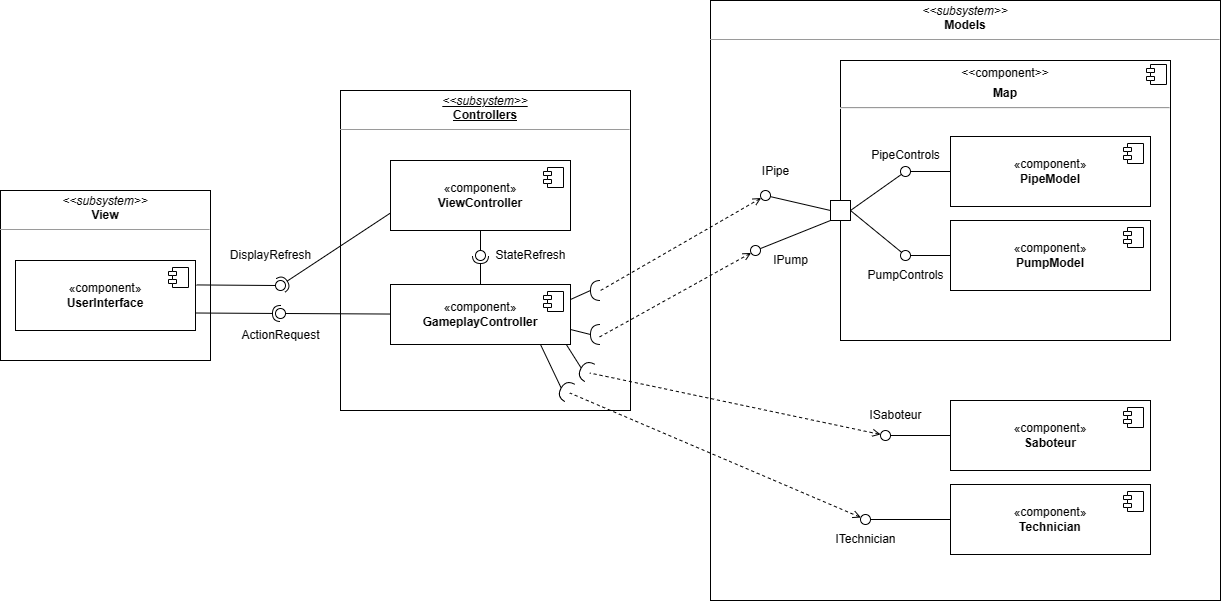

The diagram above was exported from draw.io. Its source (the exported page's mxGraphModel, read from the mxfile embedded in the PNG):
<mxGraphModel dx="1509" dy="829" grid="1" gridSize="10" guides="1" tooltips="1" connect="1" arrows="1" fold="1" page="1" pageScale="1" pageWidth="1169" pageHeight="827" math="0" shadow="0">
  <root>
    <mxCell id="0" />
    <mxCell id="1" parent="0" />
    <mxCell id="2W8UGa6qSYaZqM06hqX4-41" value="&lt;p style=&quot;margin:0px;margin-top:4px;text-align:center;&quot;&gt;&lt;i&gt;&amp;lt;&amp;lt;subsystem&amp;gt;&amp;gt;&lt;/i&gt;&lt;br&gt;&lt;b&gt;View&lt;/b&gt;&lt;/p&gt;&lt;hr size=&quot;1&quot;&gt;&lt;p style=&quot;margin:0px;margin-left:4px;&quot;&gt;&lt;br&gt;&lt;/p&gt;" style="verticalAlign=top;align=left;overflow=fill;fontSize=12;fontFamily=Helvetica;html=1;whiteSpace=wrap;" vertex="1" parent="1">
      <mxGeometry x="90" y="290" width="210" height="170" as="geometry" />
    </mxCell>
    <mxCell id="2W8UGa6qSYaZqM06hqX4-42" value="&lt;p style=&quot;margin:0px;margin-top:4px;text-align:center;&quot;&gt;&lt;i&gt;&amp;lt;&amp;lt;subsystem&amp;gt;&amp;gt;&lt;/i&gt;&lt;br&gt;&lt;b&gt;Controllers&lt;/b&gt;&lt;/p&gt;&lt;hr size=&quot;1&quot;&gt;&lt;p style=&quot;margin:0px;margin-left:4px;&quot;&gt;&lt;br&gt;&lt;/p&gt;" style="verticalAlign=top;align=left;overflow=fill;fontSize=12;fontFamily=Helvetica;html=1;whiteSpace=wrap;fontStyle=4" vertex="1" parent="1">
      <mxGeometry x="430" y="190" width="290" height="320" as="geometry" />
    </mxCell>
    <mxCell id="2W8UGa6qSYaZqM06hqX4-43" value="&lt;p style=&quot;margin:0px;margin-top:4px;text-align:center;&quot;&gt;&lt;i&gt;&amp;lt;&amp;lt;subsystem&amp;gt;&amp;gt;&lt;/i&gt;&lt;br&gt;&lt;b&gt;Models&lt;/b&gt;&lt;/p&gt;&lt;hr size=&quot;1&quot;&gt;&lt;p style=&quot;margin:0px;margin-left:4px;&quot;&gt;&lt;br&gt;&lt;/p&gt;" style="verticalAlign=top;align=left;overflow=fill;fontSize=12;fontFamily=Helvetica;html=1;whiteSpace=wrap;" vertex="1" parent="1">
      <mxGeometry x="800" y="100" width="510" height="600" as="geometry" />
    </mxCell>
    <mxCell id="2W8UGa6qSYaZqM06hqX4-44" value="«component»&lt;br&gt;&lt;b&gt;UserInterface&lt;/b&gt;" style="html=1;dropTarget=0;whiteSpace=wrap;" vertex="1" parent="1">
      <mxGeometry x="105" y="360" width="180" height="70" as="geometry" />
    </mxCell>
    <mxCell id="2W8UGa6qSYaZqM06hqX4-45" value="" style="shape=module;jettyWidth=8;jettyHeight=4;" vertex="1" parent="2W8UGa6qSYaZqM06hqX4-44">
      <mxGeometry x="1" width="20" height="20" relative="1" as="geometry">
        <mxPoint x="-27" y="7" as="offset" />
      </mxGeometry>
    </mxCell>
    <mxCell id="2W8UGa6qSYaZqM06hqX4-48" value="«component»&lt;br&gt;&lt;b&gt;ViewController&lt;/b&gt;" style="html=1;dropTarget=0;whiteSpace=wrap;" vertex="1" parent="1">
      <mxGeometry x="480" y="260" width="180" height="70" as="geometry" />
    </mxCell>
    <mxCell id="2W8UGa6qSYaZqM06hqX4-49" value="" style="shape=module;jettyWidth=8;jettyHeight=4;" vertex="1" parent="2W8UGa6qSYaZqM06hqX4-48">
      <mxGeometry x="1" width="20" height="20" relative="1" as="geometry">
        <mxPoint x="-27" y="7" as="offset" />
      </mxGeometry>
    </mxCell>
    <mxCell id="2W8UGa6qSYaZqM06hqX4-50" value="«component»&lt;br&gt;&lt;b&gt;GameplayController&lt;/b&gt;" style="html=1;dropTarget=0;whiteSpace=wrap;" vertex="1" parent="1">
      <mxGeometry x="480" y="384" width="180" height="60" as="geometry" />
    </mxCell>
    <mxCell id="2W8UGa6qSYaZqM06hqX4-51" value="" style="shape=module;jettyWidth=8;jettyHeight=4;" vertex="1" parent="2W8UGa6qSYaZqM06hqX4-50">
      <mxGeometry x="1" width="20" height="20" relative="1" as="geometry">
        <mxPoint x="-27" y="7" as="offset" />
      </mxGeometry>
    </mxCell>
    <mxCell id="2W8UGa6qSYaZqM06hqX4-63" value="ActionRequest" style="text;html=1;align=center;verticalAlign=middle;resizable=0;points=[];autosize=1;strokeColor=none;fillColor=none;" vertex="1" parent="1">
      <mxGeometry x="320" y="420" width="100" height="30" as="geometry" />
    </mxCell>
    <mxCell id="2W8UGa6qSYaZqM06hqX4-69" value="" style="rounded=0;orthogonalLoop=1;jettySize=auto;html=1;endArrow=none;endFill=0;sketch=0;sourcePerimeterSpacing=0;targetPerimeterSpacing=0;" edge="1" target="2W8UGa6qSYaZqM06hqX4-71" parent="1" source="2W8UGa6qSYaZqM06hqX4-50">
      <mxGeometry relative="1" as="geometry">
        <mxPoint x="350" y="415" as="sourcePoint" />
      </mxGeometry>
    </mxCell>
    <mxCell id="2W8UGa6qSYaZqM06hqX4-70" value="" style="rounded=0;orthogonalLoop=1;jettySize=auto;html=1;endArrow=halfCircle;endFill=0;entryX=0.5;entryY=0.5;endSize=6;strokeWidth=1;sketch=0;exitX=1;exitY=0.75;exitDx=0;exitDy=0;" edge="1" target="2W8UGa6qSYaZqM06hqX4-71" parent="1" source="2W8UGa6qSYaZqM06hqX4-44">
      <mxGeometry relative="1" as="geometry">
        <mxPoint x="390" y="415" as="sourcePoint" />
        <Array as="points" />
      </mxGeometry>
    </mxCell>
    <mxCell id="2W8UGa6qSYaZqM06hqX4-71" value="" style="ellipse;whiteSpace=wrap;html=1;align=center;aspect=fixed;resizable=0;points=[];outlineConnect=0;sketch=0;" vertex="1" parent="1">
      <mxGeometry x="365" y="408" width="10" height="10" as="geometry" />
    </mxCell>
    <mxCell id="2W8UGa6qSYaZqM06hqX4-72" value="" style="rounded=0;orthogonalLoop=1;jettySize=auto;html=1;endArrow=none;endFill=0;sketch=0;sourcePerimeterSpacing=0;targetPerimeterSpacing=0;exitX=1.006;exitY=0.349;exitDx=0;exitDy=0;exitPerimeter=0;" edge="1" target="2W8UGa6qSYaZqM06hqX4-74" parent="1" source="2W8UGa6qSYaZqM06hqX4-44">
      <mxGeometry relative="1" as="geometry">
        <mxPoint x="430" y="315" as="sourcePoint" />
      </mxGeometry>
    </mxCell>
    <mxCell id="2W8UGa6qSYaZqM06hqX4-73" value="" style="rounded=0;orthogonalLoop=1;jettySize=auto;html=1;endArrow=halfCircle;endFill=0;entryX=0.5;entryY=0.5;endSize=6;strokeWidth=1;sketch=0;exitX=0;exitY=0.75;exitDx=0;exitDy=0;" edge="1" target="2W8UGa6qSYaZqM06hqX4-74" parent="1" source="2W8UGa6qSYaZqM06hqX4-48">
      <mxGeometry relative="1" as="geometry">
        <mxPoint x="470" y="315" as="sourcePoint" />
      </mxGeometry>
    </mxCell>
    <mxCell id="2W8UGa6qSYaZqM06hqX4-74" value="" style="ellipse;whiteSpace=wrap;html=1;align=center;aspect=fixed;resizable=0;points=[];outlineConnect=0;sketch=0;" vertex="1" parent="1">
      <mxGeometry x="365" y="380" width="10" height="10" as="geometry" />
    </mxCell>
    <mxCell id="2W8UGa6qSYaZqM06hqX4-76" value="DisplayRefresh" style="text;html=1;align=center;verticalAlign=middle;resizable=0;points=[];autosize=1;strokeColor=none;fillColor=none;" vertex="1" parent="1">
      <mxGeometry x="310" y="340" width="100" height="30" as="geometry" />
    </mxCell>
    <mxCell id="2W8UGa6qSYaZqM06hqX4-83" value="" style="rounded=0;orthogonalLoop=1;jettySize=auto;html=1;endArrow=none;endFill=0;sketch=0;sourcePerimeterSpacing=0;targetPerimeterSpacing=0;exitX=0.5;exitY=1;exitDx=0;exitDy=0;" edge="1" target="2W8UGa6qSYaZqM06hqX4-85" parent="1" source="2W8UGa6qSYaZqM06hqX4-48">
      <mxGeometry relative="1" as="geometry">
        <mxPoint x="540" y="355" as="sourcePoint" />
      </mxGeometry>
    </mxCell>
    <mxCell id="2W8UGa6qSYaZqM06hqX4-84" value="" style="rounded=0;orthogonalLoop=1;jettySize=auto;html=1;endArrow=halfCircle;endFill=0;entryX=0.5;entryY=0.5;endSize=6;strokeWidth=1;sketch=0;exitX=0.5;exitY=0;exitDx=0;exitDy=0;" edge="1" target="2W8UGa6qSYaZqM06hqX4-85" parent="1" source="2W8UGa6qSYaZqM06hqX4-50">
      <mxGeometry relative="1" as="geometry">
        <mxPoint x="580" y="355" as="sourcePoint" />
      </mxGeometry>
    </mxCell>
    <mxCell id="2W8UGa6qSYaZqM06hqX4-85" value="" style="ellipse;whiteSpace=wrap;html=1;align=center;aspect=fixed;resizable=0;points=[];outlineConnect=0;sketch=0;" vertex="1" parent="1">
      <mxGeometry x="565" y="350" width="10" height="10" as="geometry" />
    </mxCell>
    <mxCell id="2W8UGa6qSYaZqM06hqX4-86" value="StateRefresh" style="text;html=1;align=center;verticalAlign=middle;resizable=0;points=[];autosize=1;strokeColor=none;fillColor=none;" vertex="1" parent="1">
      <mxGeometry x="575" y="340" width="90" height="30" as="geometry" />
    </mxCell>
    <mxCell id="2W8UGa6qSYaZqM06hqX4-93" value="&lt;p style=&quot;margin:0px;margin-top:6px;text-align:center;&quot;&gt;&amp;lt;&amp;lt;component&amp;gt;&amp;gt;&lt;/p&gt;&lt;p style=&quot;margin:0px;margin-top:6px;text-align:center;&quot;&gt;&lt;b&gt;Map&lt;/b&gt;&lt;/p&gt;&lt;hr&gt;&lt;p style=&quot;margin:0px;margin-left:8px;&quot;&gt;&lt;br&gt;&lt;/p&gt;" style="align=left;overflow=fill;html=1;dropTarget=0;whiteSpace=wrap;" vertex="1" parent="1">
      <mxGeometry x="930" y="160" width="330" height="280" as="geometry" />
    </mxCell>
    <mxCell id="2W8UGa6qSYaZqM06hqX4-94" value="" style="shape=component;jettyWidth=8;jettyHeight=4;" vertex="1" parent="2W8UGa6qSYaZqM06hqX4-93">
      <mxGeometry x="1" width="20" height="20" relative="1" as="geometry">
        <mxPoint x="-24" y="4" as="offset" />
      </mxGeometry>
    </mxCell>
    <mxCell id="2W8UGa6qSYaZqM06hqX4-99" value="«component»&lt;br&gt;&lt;b&gt;PipeModel&lt;/b&gt;" style="html=1;dropTarget=0;whiteSpace=wrap;" vertex="1" parent="1">
      <mxGeometry x="1040" y="236" width="200" height="70" as="geometry" />
    </mxCell>
    <mxCell id="2W8UGa6qSYaZqM06hqX4-100" value="" style="shape=module;jettyWidth=8;jettyHeight=4;" vertex="1" parent="2W8UGa6qSYaZqM06hqX4-99">
      <mxGeometry x="1" width="20" height="20" relative="1" as="geometry">
        <mxPoint x="-27" y="7" as="offset" />
      </mxGeometry>
    </mxCell>
    <mxCell id="2W8UGa6qSYaZqM06hqX4-101" value="«component»&lt;br&gt;&lt;b&gt;PumpModel&lt;/b&gt;" style="html=1;dropTarget=0;whiteSpace=wrap;" vertex="1" parent="1">
      <mxGeometry x="1040" y="320" width="200" height="70" as="geometry" />
    </mxCell>
    <mxCell id="2W8UGa6qSYaZqM06hqX4-102" value="" style="shape=module;jettyWidth=8;jettyHeight=4;" vertex="1" parent="2W8UGa6qSYaZqM06hqX4-101">
      <mxGeometry x="1" width="20" height="20" relative="1" as="geometry">
        <mxPoint x="-27" y="7" as="offset" />
      </mxGeometry>
    </mxCell>
    <mxCell id="2W8UGa6qSYaZqM06hqX4-103" value="" style="whiteSpace=wrap;html=1;" vertex="1" parent="1">
      <mxGeometry x="920" y="300" width="20" height="20" as="geometry" />
    </mxCell>
    <mxCell id="2W8UGa6qSYaZqM06hqX4-106" value="" style="rounded=0;orthogonalLoop=1;jettySize=auto;html=1;endArrow=none;endFill=0;sketch=0;sourcePerimeterSpacing=0;targetPerimeterSpacing=0;exitX=0;exitY=0.5;exitDx=0;exitDy=0;" edge="1" target="2W8UGa6qSYaZqM06hqX4-108" parent="1" source="2W8UGa6qSYaZqM06hqX4-99">
      <mxGeometry relative="1" as="geometry">
        <mxPoint x="1000" y="290" as="sourcePoint" />
      </mxGeometry>
    </mxCell>
    <mxCell id="2W8UGa6qSYaZqM06hqX4-108" value="" style="ellipse;whiteSpace=wrap;html=1;align=center;aspect=fixed;resizable=0;points=[];outlineConnect=0;sketch=0;direction=south;" vertex="1" parent="1">
      <mxGeometry x="990" y="266" width="10" height="10" as="geometry" />
    </mxCell>
    <mxCell id="2W8UGa6qSYaZqM06hqX4-109" value="" style="endArrow=none;html=1;rounded=0;exitX=1;exitY=0.5;exitDx=0;exitDy=0;" edge="1" parent="1" source="2W8UGa6qSYaZqM06hqX4-103" target="2W8UGa6qSYaZqM06hqX4-108">
      <mxGeometry width="50" height="50" relative="1" as="geometry">
        <mxPoint x="940" y="350" as="sourcePoint" />
        <mxPoint x="990" y="300" as="targetPoint" />
      </mxGeometry>
    </mxCell>
    <mxCell id="2W8UGa6qSYaZqM06hqX4-110" value="PipeControls" style="text;html=1;align=center;verticalAlign=middle;resizable=0;points=[];autosize=1;strokeColor=none;fillColor=none;" vertex="1" parent="1">
      <mxGeometry x="950" y="240" width="90" height="30" as="geometry" />
    </mxCell>
    <mxCell id="2W8UGa6qSYaZqM06hqX4-115" value="" style="rounded=0;orthogonalLoop=1;jettySize=auto;html=1;endArrow=none;endFill=0;sketch=0;sourcePerimeterSpacing=0;targetPerimeterSpacing=0;exitX=0;exitY=0.5;exitDx=0;exitDy=0;" edge="1" parent="1" target="2W8UGa6qSYaZqM06hqX4-116" source="2W8UGa6qSYaZqM06hqX4-101">
      <mxGeometry relative="1" as="geometry">
        <mxPoint x="1040" y="351" as="sourcePoint" />
      </mxGeometry>
    </mxCell>
    <mxCell id="2W8UGa6qSYaZqM06hqX4-116" value="" style="ellipse;whiteSpace=wrap;html=1;align=center;aspect=fixed;resizable=0;points=[];outlineConnect=0;sketch=0;direction=south;" vertex="1" parent="1">
      <mxGeometry x="990" y="350" width="10" height="10" as="geometry" />
    </mxCell>
    <mxCell id="2W8UGa6qSYaZqM06hqX4-117" value="" style="endArrow=none;html=1;rounded=0;exitX=1;exitY=0.5;exitDx=0;exitDy=0;" edge="1" parent="1" target="2W8UGa6qSYaZqM06hqX4-116" source="2W8UGa6qSYaZqM06hqX4-103">
      <mxGeometry width="50" height="50" relative="1" as="geometry">
        <mxPoint x="960" y="380" as="sourcePoint" />
        <mxPoint x="990" y="380" as="targetPoint" />
      </mxGeometry>
    </mxCell>
    <mxCell id="2W8UGa6qSYaZqM06hqX4-118" value="PumpControls" style="text;html=1;align=center;verticalAlign=middle;resizable=0;points=[];autosize=1;strokeColor=none;fillColor=none;" vertex="1" parent="1">
      <mxGeometry x="945" y="360" width="100" height="30" as="geometry" />
    </mxCell>
    <mxCell id="2W8UGa6qSYaZqM06hqX4-125" value="" style="rounded=0;orthogonalLoop=1;jettySize=auto;html=1;endArrow=none;endFill=0;sketch=0;sourcePerimeterSpacing=0;targetPerimeterSpacing=0;exitX=0;exitY=0.5;exitDx=0;exitDy=0;" edge="1" parent="1" target="2W8UGa6qSYaZqM06hqX4-126" source="2W8UGa6qSYaZqM06hqX4-103">
      <mxGeometry relative="1" as="geometry">
        <mxPoint x="920" y="305" as="sourcePoint" />
      </mxGeometry>
    </mxCell>
    <mxCell id="2W8UGa6qSYaZqM06hqX4-126" value="" style="ellipse;whiteSpace=wrap;html=1;align=center;aspect=fixed;resizable=0;points=[];outlineConnect=0;sketch=0;direction=south;" vertex="1" parent="1">
      <mxGeometry x="850" y="290" width="10" height="10" as="geometry" />
    </mxCell>
    <mxCell id="2W8UGa6qSYaZqM06hqX4-134" value="" style="rounded=0;orthogonalLoop=1;jettySize=auto;html=1;endArrow=none;endFill=0;sketch=0;sourcePerimeterSpacing=0;targetPerimeterSpacing=0;exitX=0;exitY=1;exitDx=0;exitDy=0;" edge="1" parent="1" target="2W8UGa6qSYaZqM06hqX4-135" source="2W8UGa6qSYaZqM06hqX4-103">
      <mxGeometry relative="1" as="geometry">
        <mxPoint x="925" y="315" as="sourcePoint" />
      </mxGeometry>
    </mxCell>
    <mxCell id="2W8UGa6qSYaZqM06hqX4-135" value="" style="ellipse;whiteSpace=wrap;html=1;align=center;aspect=fixed;resizable=0;points=[];outlineConnect=0;sketch=0;direction=south;" vertex="1" parent="1">
      <mxGeometry x="840" y="345" width="10" height="10" as="geometry" />
    </mxCell>
    <mxCell id="2W8UGa6qSYaZqM06hqX4-137" value="IPipe" style="text;html=1;align=center;verticalAlign=middle;resizable=0;points=[];autosize=1;strokeColor=none;fillColor=none;" vertex="1" parent="1">
      <mxGeometry x="840" y="256" width="50" height="30" as="geometry" />
    </mxCell>
    <mxCell id="2W8UGa6qSYaZqM06hqX4-138" value="IPump" style="text;html=1;align=center;verticalAlign=middle;resizable=0;points=[];autosize=1;strokeColor=none;fillColor=none;" vertex="1" parent="1">
      <mxGeometry x="850" y="345" width="60" height="30" as="geometry" />
    </mxCell>
    <mxCell id="2W8UGa6qSYaZqM06hqX4-144" value="«component»&lt;br&gt;&lt;b&gt;Saboteur&lt;/b&gt;" style="html=1;dropTarget=0;whiteSpace=wrap;" vertex="1" parent="1">
      <mxGeometry x="1040" y="500" width="200" height="70" as="geometry" />
    </mxCell>
    <mxCell id="2W8UGa6qSYaZqM06hqX4-145" value="" style="shape=module;jettyWidth=8;jettyHeight=4;" vertex="1" parent="2W8UGa6qSYaZqM06hqX4-144">
      <mxGeometry x="1" width="20" height="20" relative="1" as="geometry">
        <mxPoint x="-27" y="7" as="offset" />
      </mxGeometry>
    </mxCell>
    <mxCell id="2W8UGa6qSYaZqM06hqX4-146" value="«component»&lt;br&gt;&lt;b&gt;Technician&lt;/b&gt;" style="html=1;dropTarget=0;whiteSpace=wrap;" vertex="1" parent="1">
      <mxGeometry x="1040" y="584" width="200" height="70" as="geometry" />
    </mxCell>
    <mxCell id="2W8UGa6qSYaZqM06hqX4-147" value="" style="shape=module;jettyWidth=8;jettyHeight=4;" vertex="1" parent="2W8UGa6qSYaZqM06hqX4-146">
      <mxGeometry x="1" width="20" height="20" relative="1" as="geometry">
        <mxPoint x="-27" y="7" as="offset" />
      </mxGeometry>
    </mxCell>
    <mxCell id="2W8UGa6qSYaZqM06hqX4-149" value="" style="rounded=0;orthogonalLoop=1;jettySize=auto;html=1;endArrow=none;endFill=0;sketch=0;sourcePerimeterSpacing=0;targetPerimeterSpacing=0;exitX=0;exitY=0.5;exitDx=0;exitDy=0;" edge="1" parent="1" source="2W8UGa6qSYaZqM06hqX4-144" target="2W8UGa6qSYaZqM06hqX4-150">
      <mxGeometry relative="1" as="geometry">
        <mxPoint x="1000" y="554" as="sourcePoint" />
      </mxGeometry>
    </mxCell>
    <mxCell id="2W8UGa6qSYaZqM06hqX4-150" value="" style="ellipse;whiteSpace=wrap;html=1;align=center;aspect=fixed;resizable=0;points=[];outlineConnect=0;sketch=0;direction=south;" vertex="1" parent="1">
      <mxGeometry x="970" y="530" width="10" height="10" as="geometry" />
    </mxCell>
    <mxCell id="2W8UGa6qSYaZqM06hqX4-152" value="ISaboteur" style="text;html=1;align=center;verticalAlign=middle;resizable=0;points=[];autosize=1;strokeColor=none;fillColor=none;" vertex="1" parent="1">
      <mxGeometry x="945" y="500" width="80" height="30" as="geometry" />
    </mxCell>
    <mxCell id="2W8UGa6qSYaZqM06hqX4-153" value="" style="rounded=0;orthogonalLoop=1;jettySize=auto;html=1;endArrow=none;endFill=0;sketch=0;sourcePerimeterSpacing=0;targetPerimeterSpacing=0;exitX=0;exitY=0.5;exitDx=0;exitDy=0;" edge="1" parent="1" source="2W8UGa6qSYaZqM06hqX4-146" target="2W8UGa6qSYaZqM06hqX4-154">
      <mxGeometry relative="1" as="geometry">
        <mxPoint x="1040" y="615" as="sourcePoint" />
      </mxGeometry>
    </mxCell>
    <mxCell id="2W8UGa6qSYaZqM06hqX4-154" value="" style="ellipse;whiteSpace=wrap;html=1;align=center;aspect=fixed;resizable=0;points=[];outlineConnect=0;sketch=0;direction=south;" vertex="1" parent="1">
      <mxGeometry x="950" y="614" width="10" height="10" as="geometry" />
    </mxCell>
    <mxCell id="2W8UGa6qSYaZqM06hqX4-156" value="ITechnician" style="text;html=1;align=center;verticalAlign=middle;resizable=0;points=[];autosize=1;strokeColor=none;fillColor=none;" vertex="1" parent="1">
      <mxGeometry x="915" y="624" width="80" height="30" as="geometry" />
    </mxCell>
    <mxCell id="2W8UGa6qSYaZqM06hqX4-158" value="" style="shape=requiredInterface;html=1;verticalLabelPosition=bottom;sketch=0;rotation=-180;" vertex="1" parent="1">
      <mxGeometry x="680" y="380" width="10" height="20" as="geometry" />
    </mxCell>
    <mxCell id="2W8UGa6qSYaZqM06hqX4-162" value="" style="endArrow=none;html=1;rounded=0;entryX=1;entryY=0.5;entryDx=0;entryDy=0;entryPerimeter=0;exitX=1;exitY=0.25;exitDx=0;exitDy=0;" edge="1" parent="1" source="2W8UGa6qSYaZqM06hqX4-50" target="2W8UGa6qSYaZqM06hqX4-158">
      <mxGeometry width="50" height="50" relative="1" as="geometry">
        <mxPoint x="770" y="410" as="sourcePoint" />
        <mxPoint x="820" y="360" as="targetPoint" />
      </mxGeometry>
    </mxCell>
    <mxCell id="2W8UGa6qSYaZqM06hqX4-163" value="" style="shape=requiredInterface;html=1;verticalLabelPosition=bottom;sketch=0;rotation=-180;" vertex="1" parent="1">
      <mxGeometry x="680" y="424" width="10" height="20" as="geometry" />
    </mxCell>
    <mxCell id="2W8UGa6qSYaZqM06hqX4-164" value="" style="endArrow=none;html=1;rounded=0;entryX=1;entryY=0.5;entryDx=0;entryDy=0;entryPerimeter=0;exitX=1;exitY=0.75;exitDx=0;exitDy=0;" edge="1" parent="1" source="2W8UGa6qSYaZqM06hqX4-50" target="2W8UGa6qSYaZqM06hqX4-163">
      <mxGeometry width="50" height="50" relative="1" as="geometry">
        <mxPoint x="660" y="428.5" as="sourcePoint" />
        <mxPoint x="680" y="427.5" as="targetPoint" />
      </mxGeometry>
    </mxCell>
    <mxCell id="2W8UGa6qSYaZqM06hqX4-166" value="" style="endArrow=none;dashed=1;html=1;rounded=0;startArrow=open;startFill=0;entryX=0;entryY=0.5;entryDx=0;entryDy=0;entryPerimeter=0;" edge="1" parent="1" source="2W8UGa6qSYaZqM06hqX4-126" target="2W8UGa6qSYaZqM06hqX4-158">
      <mxGeometry width="50" height="50" relative="1" as="geometry">
        <mxPoint x="1030" y="510" as="sourcePoint" />
        <mxPoint x="685" y="390" as="targetPoint" />
      </mxGeometry>
    </mxCell>
    <mxCell id="2W8UGa6qSYaZqM06hqX4-167" value="" style="endArrow=none;dashed=1;html=1;rounded=0;startArrow=open;startFill=0;entryX=0;entryY=0.5;entryDx=0;entryDy=0;entryPerimeter=0;" edge="1" parent="1" source="2W8UGa6qSYaZqM06hqX4-135">
      <mxGeometry width="50" height="50" relative="1" as="geometry">
        <mxPoint x="850" y="343.5" as="sourcePoint" />
        <mxPoint x="689" y="436.5" as="targetPoint" />
      </mxGeometry>
    </mxCell>
    <mxCell id="2W8UGa6qSYaZqM06hqX4-181" style="rounded=0;orthogonalLoop=1;jettySize=auto;html=1;exitX=1;exitY=0.5;exitDx=0;exitDy=0;exitPerimeter=0;entryX=0.978;entryY=1.006;entryDx=0;entryDy=0;entryPerimeter=0;endArrow=none;endFill=0;" edge="1" parent="1" source="2W8UGa6qSYaZqM06hqX4-178" target="2W8UGa6qSYaZqM06hqX4-50">
      <mxGeometry relative="1" as="geometry" />
    </mxCell>
    <mxCell id="2W8UGa6qSYaZqM06hqX4-178" value="" style="shape=requiredInterface;html=1;verticalLabelPosition=bottom;sketch=0;rotation=-150;" vertex="1" parent="1">
      <mxGeometry x="670" y="460" width="10" height="20" as="geometry" />
    </mxCell>
    <mxCell id="2W8UGa6qSYaZqM06hqX4-179" value="" style="shape=requiredInterface;html=1;verticalLabelPosition=bottom;sketch=0;rotation=-150;" vertex="1" parent="1">
      <mxGeometry x="650" y="480" width="10" height="20" as="geometry" />
    </mxCell>
    <mxCell id="2W8UGa6qSYaZqM06hqX4-182" style="rounded=0;orthogonalLoop=1;jettySize=auto;html=1;exitX=1;exitY=0.5;exitDx=0;exitDy=0;exitPerimeter=0;entryX=0.946;entryY=0.991;entryDx=0;entryDy=0;entryPerimeter=0;endArrow=none;endFill=0;" edge="1" parent="1" source="2W8UGa6qSYaZqM06hqX4-179">
      <mxGeometry relative="1" as="geometry">
        <mxPoint x="651" y="469" as="sourcePoint" />
        <mxPoint x="630" y="444" as="targetPoint" />
      </mxGeometry>
    </mxCell>
    <mxCell id="2W8UGa6qSYaZqM06hqX4-183" value="" style="endArrow=none;dashed=1;html=1;rounded=0;startArrow=open;startFill=0;entryX=0;entryY=0.5;entryDx=0;entryDy=0;entryPerimeter=0;" edge="1" parent="1" source="2W8UGa6qSYaZqM06hqX4-154" target="2W8UGa6qSYaZqM06hqX4-179">
      <mxGeometry width="50" height="50" relative="1" as="geometry">
        <mxPoint x="851" y="362" as="sourcePoint" />
        <mxPoint x="699" y="446.5" as="targetPoint" />
      </mxGeometry>
    </mxCell>
    <mxCell id="2W8UGa6qSYaZqM06hqX4-184" value="" style="endArrow=none;dashed=1;html=1;rounded=0;startArrow=open;startFill=0;entryX=0;entryY=0.5;entryDx=0;entryDy=0;entryPerimeter=0;" edge="1" parent="1" source="2W8UGa6qSYaZqM06hqX4-150" target="2W8UGa6qSYaZqM06hqX4-178">
      <mxGeometry width="50" height="50" relative="1" as="geometry">
        <mxPoint x="861" y="372" as="sourcePoint" />
        <mxPoint x="709" y="456.5" as="targetPoint" />
      </mxGeometry>
    </mxCell>
  </root>
</mxGraphModel>